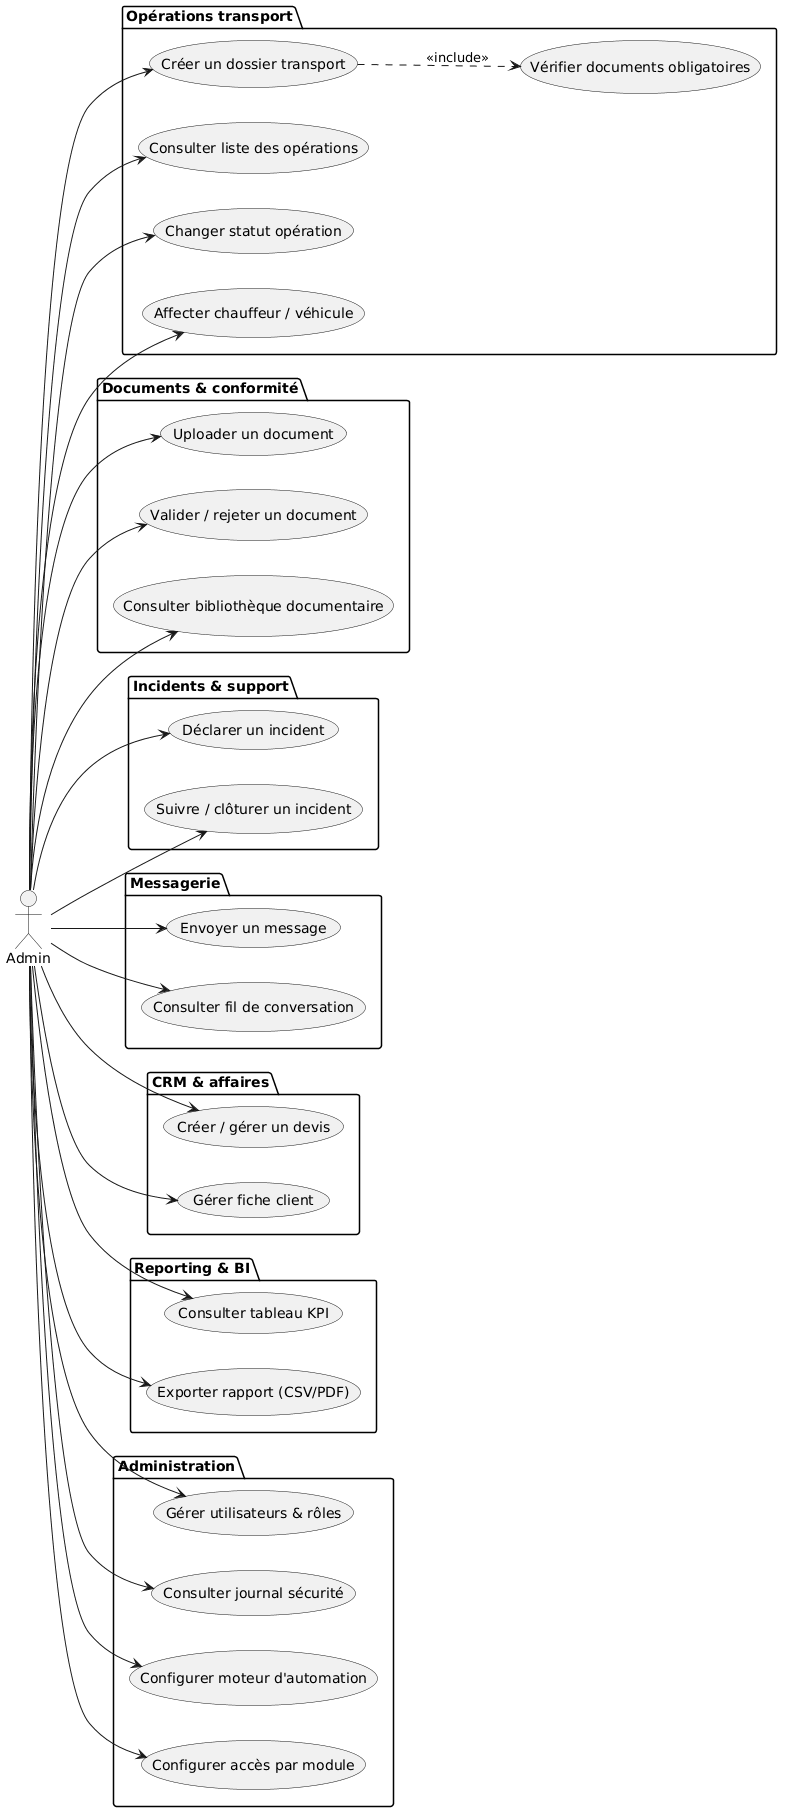

The diagram above was rendered by PlantUML. Its source (embedded in the PNG):
@startuml
left to right direction
actor Admin
package "Opérations transport" {
  usecase "Créer un dossier transport" as UC1
  usecase "Vérifier documents obligatoires" as UC2
  usecase "Consulter liste des opérations" as UC3
  usecase "Changer statut opération" as UC4
  usecase "Affecter chauffeur / véhicule" as UC5
  UC1 ..> UC2 : <<include>>
}
package "Documents & conformité" {
  usecase "Uploader un document" as UC6
  usecase "Valider / rejeter un document" as UC7
  usecase "Consulter bibliothèque documentaire" as UC8
}
package "Incidents & support" {
  usecase "Déclarer un incident" as UC9
  usecase "Suivre / clôturer un incident" as UC10
}
package "Messagerie" {
  usecase "Envoyer un message" as UC11
  usecase "Consulter fil de conversation" as UC12
}
package "CRM & affaires" {
  usecase "Créer / gérer un devis" as UC13
  usecase "Gérer fiche client" as UC14
}
package "Reporting & BI" {
  usecase "Consulter tableau KPI" as UC15
  usecase "Exporter rapport (CSV/PDF)" as UC16
}
package "Administration" {
  usecase "Gérer utilisateurs & rôles" as UC17
  usecase "Consulter journal sécurité" as UC18
  usecase "Configurer moteur d'automation" as UC19
  usecase "Configurer accès par module" as UC24
}
Admin --> UC1
Admin --> UC3
Admin --> UC4
Admin --> UC5
Admin --> UC6
Admin --> UC7
Admin --> UC8
Admin --> UC9
Admin --> UC10
Admin --> UC11
Admin --> UC12
Admin --> UC13
Admin --> UC14
Admin --> UC15
Admin --> UC16
Admin --> UC17
Admin --> UC18
Admin --> UC19
Admin --> UC24
@enduml